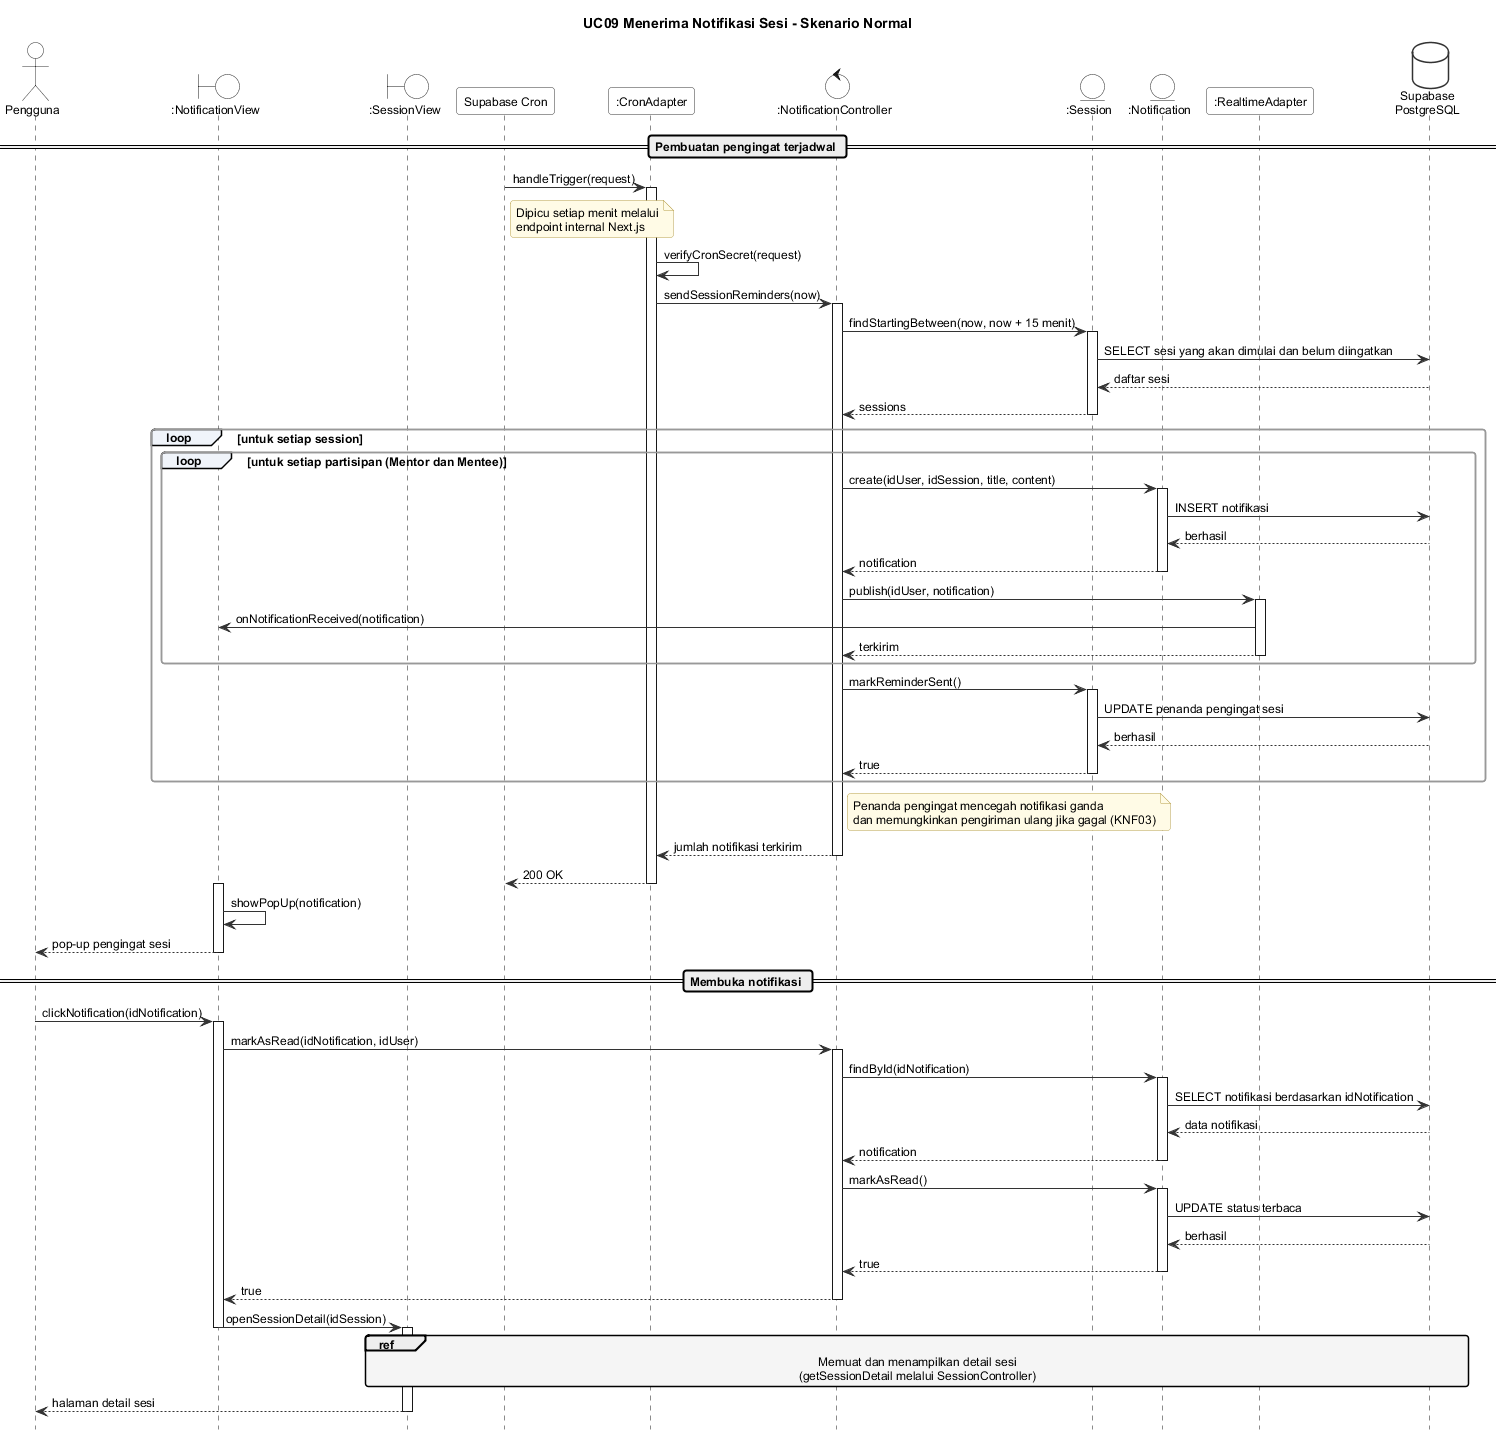

The diagram above was rendered by PlantUML. Its source (embedded in the PNG):
@startuml seq-uc09-normal
!include _style.iuml
title UC09 Menerima Notifikasi Sesi - Skenario Normal

actor Pengguna
boundary ":NotificationView" as NView
boundary ":SessionView" as SView
participant "Supabase Cron" as Cron
participant ":CronAdapter" as CA
control ":NotificationController" as Ctrl
entity ":Session" as Sess
entity ":Notification" as Notif
participant ":RealtimeAdapter" as RT
database "Supabase\nPostgreSQL" as DB

== Pembuatan pengingat terjadwal ==
Cron -> CA : handleTrigger(request)
activate CA
note right of Cron : Dipicu setiap menit melalui\nendpoint internal Next.js
CA -> CA : verifyCronSecret(request)
CA -> Ctrl : sendSessionReminders(now)
activate Ctrl
Ctrl -> Sess : findStartingBetween(now, now + 15 menit)
activate Sess
Sess -> DB : SELECT sesi yang akan dimulai dan belum diingatkan
DB --> Sess : daftar sesi
Sess --> Ctrl : sessions
deactivate Sess

loop untuk setiap session
  loop untuk setiap partisipan (Mentor dan Mentee)
    Ctrl -> Notif : create(idUser, idSession, title, content)
    activate Notif
    Notif -> DB : INSERT notifikasi
    DB --> Notif : berhasil
    Notif --> Ctrl : notification
    deactivate Notif
    Ctrl -> RT : publish(idUser, notification)
    activate RT
    RT -> NView : onNotificationReceived(notification)
    RT --> Ctrl : terkirim
    deactivate RT
  end
  Ctrl -> Sess : markReminderSent()
  activate Sess
  Sess -> DB : UPDATE penanda pengingat sesi
  DB --> Sess : berhasil
  Sess --> Ctrl : true
  deactivate Sess
end
note right of Ctrl : Penanda pengingat mencegah notifikasi ganda\ndan memungkinkan pengiriman ulang jika gagal (KNF03)
Ctrl --> CA : jumlah notifikasi terkirim
deactivate Ctrl
CA --> Cron : 200 OK
deactivate CA

activate NView
NView -> NView : showPopUp(notification)
NView --> Pengguna : pop-up pengingat sesi
deactivate NView

== Membuka notifikasi ==
Pengguna -> NView : clickNotification(idNotification)
activate NView
NView -> Ctrl : markAsRead(idNotification, idUser)
activate Ctrl
Ctrl -> Notif : findById(idNotification)
activate Notif
Notif -> DB : SELECT notifikasi berdasarkan idNotification
DB --> Notif : data notifikasi
Notif --> Ctrl : notification
deactivate Notif
Ctrl -> Notif : markAsRead()
activate Notif
Notif -> DB : UPDATE status terbaca
DB --> Notif : berhasil
Notif --> Ctrl : true
deactivate Notif
Ctrl --> NView : true
deactivate Ctrl
NView -> SView : openSessionDetail(idSession)
deactivate NView
activate SView
ref over SView, Sess, DB : Memuat dan menampilkan detail sesi\n(getSessionDetail melalui SessionController)
SView --> Pengguna : halaman detail sesi
deactivate SView
@enduml